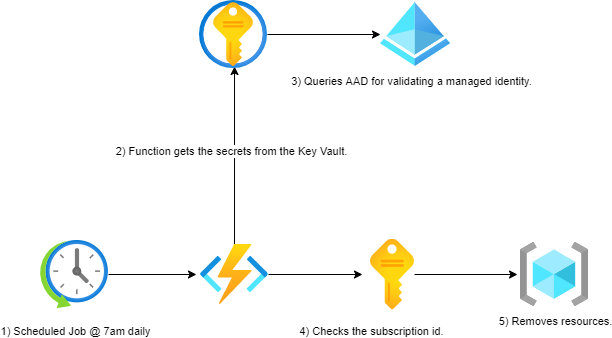

The diagram above was exported from draw.io. Its source (the exported page's mxGraphModel, read from the mxfile embedded in the PNG):
<mxGraphModel dx="1422" dy="906" grid="1" gridSize="10" guides="1" tooltips="1" connect="1" arrows="1" fold="1" page="1" pageScale="1" pageWidth="850" pageHeight="1100" math="0" shadow="0">
  <root>
    <mxCell id="0" />
    <mxCell id="1" parent="0" />
    <mxCell id="27-nVJnK2XrjLOsyX9ys-8" style="edgeStyle=orthogonalEdgeStyle;rounded=0;orthogonalLoop=1;jettySize=auto;html=1;entryX=0.515;entryY=0.971;entryDx=0;entryDy=0;entryPerimeter=0;" edge="1" parent="1" source="27-nVJnK2XrjLOsyX9ys-1" target="27-nVJnK2XrjLOsyX9ys-6">
      <mxGeometry relative="1" as="geometry" />
    </mxCell>
    <mxCell id="27-nVJnK2XrjLOsyX9ys-13" value="2) Function gets the secrets from the Key Vault." style="edgeLabel;html=1;align=center;verticalAlign=middle;resizable=0;points=[];" vertex="1" connectable="0" parent="27-nVJnK2XrjLOsyX9ys-8">
      <mxGeometry x="-0.1909" y="-2" relative="1" as="geometry">
        <mxPoint x="-6.02" y="-22" as="offset" />
      </mxGeometry>
    </mxCell>
    <mxCell id="27-nVJnK2XrjLOsyX9ys-10" style="edgeStyle=orthogonalEdgeStyle;rounded=0;orthogonalLoop=1;jettySize=auto;html=1;entryX=-0.182;entryY=0.5;entryDx=0;entryDy=0;entryPerimeter=0;" edge="1" parent="1" source="27-nVJnK2XrjLOsyX9ys-1" target="27-nVJnK2XrjLOsyX9ys-2">
      <mxGeometry relative="1" as="geometry" />
    </mxCell>
    <mxCell id="27-nVJnK2XrjLOsyX9ys-15" value="4) Checks the subscription id." style="edgeLabel;html=1;align=center;verticalAlign=middle;resizable=0;points=[];" vertex="1" connectable="0" parent="27-nVJnK2XrjLOsyX9ys-10">
      <mxGeometry x="0.1916" y="-2" relative="1" as="geometry">
        <mxPoint x="46" y="54" as="offset" />
      </mxGeometry>
    </mxCell>
    <mxCell id="27-nVJnK2XrjLOsyX9ys-1" value="" style="aspect=fixed;html=1;points=[];align=center;image;fontSize=12;image=img/lib/azure2/compute/Function_Apps.svg;" vertex="1" parent="1">
      <mxGeometry x="240" y="404" width="68" height="60" as="geometry" />
    </mxCell>
    <mxCell id="27-nVJnK2XrjLOsyX9ys-11" style="edgeStyle=orthogonalEdgeStyle;rounded=0;orthogonalLoop=1;jettySize=auto;html=1;entryX=-0.044;entryY=0.5;entryDx=0;entryDy=0;entryPerimeter=0;" edge="1" parent="1" source="27-nVJnK2XrjLOsyX9ys-2" target="27-nVJnK2XrjLOsyX9ys-3">
      <mxGeometry relative="1" as="geometry" />
    </mxCell>
    <mxCell id="27-nVJnK2XrjLOsyX9ys-16" value="5) Removes resources." style="edgeLabel;html=1;align=center;verticalAlign=middle;resizable=0;points=[];" vertex="1" connectable="0" parent="27-nVJnK2XrjLOsyX9ys-11">
      <mxGeometry x="0.262" y="-1" relative="1" as="geometry">
        <mxPoint x="75" y="45" as="offset" />
      </mxGeometry>
    </mxCell>
    <mxCell id="27-nVJnK2XrjLOsyX9ys-2" value="" style="aspect=fixed;html=1;points=[];align=center;image;fontSize=12;image=img/lib/azure2/general/Subscriptions.svg;" vertex="1" parent="1">
      <mxGeometry x="410" y="398.5" width="44" height="71" as="geometry" />
    </mxCell>
    <mxCell id="27-nVJnK2XrjLOsyX9ys-3" value="" style="aspect=fixed;html=1;points=[];align=center;image;fontSize=12;image=img/lib/azure2/general/Resource_Groups.svg;" vertex="1" parent="1">
      <mxGeometry x="560" y="402" width="68" height="64" as="geometry" />
    </mxCell>
    <mxCell id="27-nVJnK2XrjLOsyX9ys-7" style="edgeStyle=orthogonalEdgeStyle;rounded=0;orthogonalLoop=1;jettySize=auto;html=1;entryX=-0.059;entryY=0.5;entryDx=0;entryDy=0;entryPerimeter=0;" edge="1" parent="1" source="27-nVJnK2XrjLOsyX9ys-4" target="27-nVJnK2XrjLOsyX9ys-1">
      <mxGeometry relative="1" as="geometry" />
    </mxCell>
    <mxCell id="27-nVJnK2XrjLOsyX9ys-12" value="1) Scheduled Job @ 7am daily" style="edgeLabel;html=1;align=center;verticalAlign=middle;resizable=0;points=[];" vertex="1" connectable="0" parent="27-nVJnK2XrjLOsyX9ys-7">
      <mxGeometry x="-0.2499" relative="1" as="geometry">
        <mxPoint x="-67" y="56" as="offset" />
      </mxGeometry>
    </mxCell>
    <mxCell id="27-nVJnK2XrjLOsyX9ys-4" value="" style="aspect=fixed;html=1;points=[];align=center;image;fontSize=12;image=img/lib/azure2/general/Scheduler.svg;" vertex="1" parent="1">
      <mxGeometry x="80" y="400" width="68" height="68" as="geometry" />
    </mxCell>
    <mxCell id="27-nVJnK2XrjLOsyX9ys-5" value="" style="aspect=fixed;html=1;points=[];align=center;image;fontSize=12;image=img/lib/azure2/identity/Azure_Active_Directory.svg;" vertex="1" parent="1">
      <mxGeometry x="420" y="162" width="70" height="64" as="geometry" />
    </mxCell>
    <mxCell id="27-nVJnK2XrjLOsyX9ys-9" style="edgeStyle=orthogonalEdgeStyle;rounded=0;orthogonalLoop=1;jettySize=auto;html=1;entryX=0;entryY=0.5;entryDx=0;entryDy=0;entryPerimeter=0;" edge="1" parent="1" source="27-nVJnK2XrjLOsyX9ys-6" target="27-nVJnK2XrjLOsyX9ys-5">
      <mxGeometry relative="1" as="geometry" />
    </mxCell>
    <mxCell id="27-nVJnK2XrjLOsyX9ys-14" value="3) Queries AAD for validating a managed identity." style="edgeLabel;html=1;align=center;verticalAlign=middle;resizable=0;points=[];" vertex="1" connectable="0" parent="27-nVJnK2XrjLOsyX9ys-9">
      <mxGeometry x="0.2743" relative="1" as="geometry">
        <mxPoint x="71" y="46" as="offset" />
      </mxGeometry>
    </mxCell>
    <mxCell id="27-nVJnK2XrjLOsyX9ys-6" value="" style="aspect=fixed;html=1;points=[];align=center;image;fontSize=12;image=img/lib/azure2/security/Key_Vaults.svg;" vertex="1" parent="1">
      <mxGeometry x="239" y="160" width="68" height="68" as="geometry" />
    </mxCell>
  </root>
</mxGraphModel>